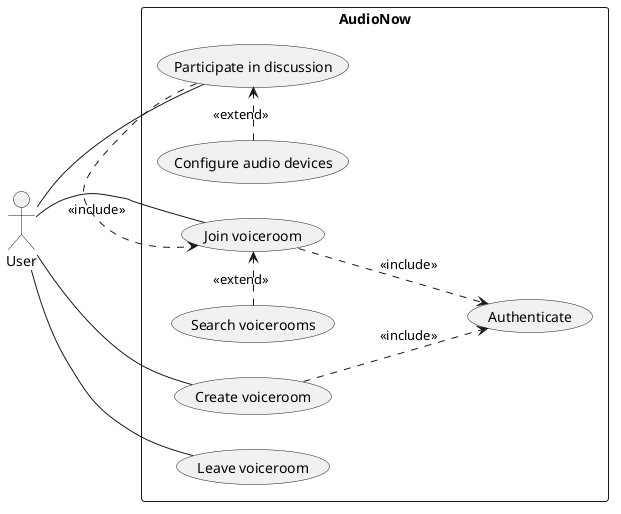

The diagram above was rendered by PlantUML. Its source (embedded in the PNG):
@startuml UseCaseVoiceRoom

left to right direction

actor "User" as U

'' Process roughly derived from Acceptance criteria of the requirements: 
'' Authentication, Voiceroom Access and Voiceroom discussion
rectangle "AudioNow" {
  usecase "Authenticate" as UC1
  usecase "Search voicerooms" as UC2
  usecase "Join voiceroom" as UC3
  usecase "Create voiceroom" as UC4

  usecase "Participate in discussion" as UC5
  usecase "Configure audio devices" as UC6
  usecase "Leave voiceroom" as UC7
}

U -- UC3
U -- UC4
U -- UC5
U -- UC7

''src: https://blog.visual-paradigm.com/include-and-extend-use-cases/
'' extending relations for the user interactable use-cases
'' Prerequisite for joining or creating a voiceroom is authentication
UC3 ..> UC1 : <<include>>
UC4 ..> UC1 : <<include>>
'' To participate in discussion, user must have joined voiceroom
UC5 .-right-.> UC3 : <<include>>
'' Search is not necessarily a prerequisite for joining a room as the user could create their own and join to a friend directly
UC2 .-right-.> UC3 : <<extend>>
'' Configuration of audiodevices is not necessarily a prerequisite but a 
'' derivative for the participation in discussion 
UC6 .-right-.> UC5 : <<extend>>
@enduml